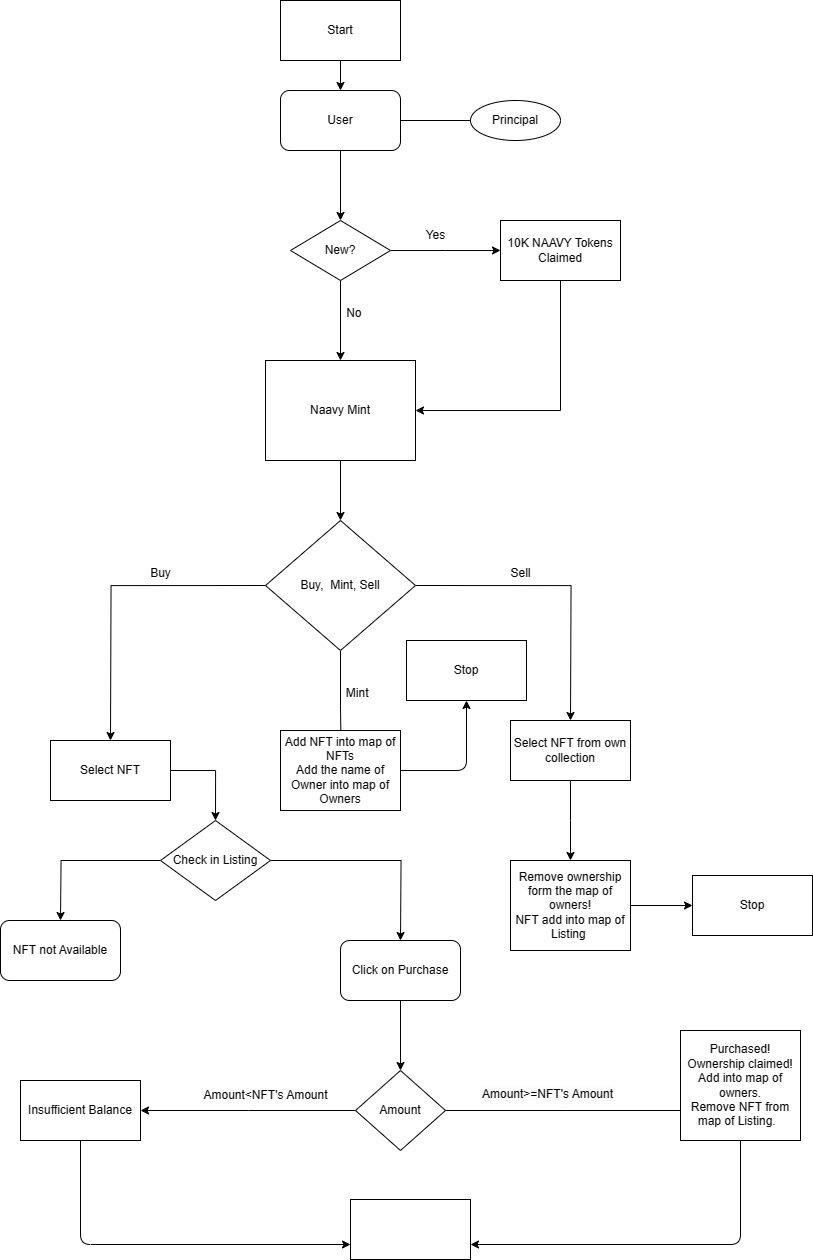

The diagram above was exported from draw.io. Its source (the exported page's mxGraphModel, read from the mxfile embedded in the PNG):
<mxGraphModel dx="1822" dy="1020" grid="1" gridSize="13" guides="1" tooltips="1" connect="1" arrows="1" fold="1" page="1" pageScale="1" pageWidth="850" pageHeight="1100" math="0" shadow="0">
  <root>
    <mxCell id="0" />
    <mxCell id="1" parent="0" />
    <mxCell id="fxeWnYleqp9rZ4sxz0dN-3" style="edgeStyle=orthogonalEdgeStyle;rounded=0;orthogonalLoop=1;jettySize=auto;html=1;entryX=0.5;entryY=0;entryDx=0;entryDy=0;" edge="1" parent="1" source="fxeWnYleqp9rZ4sxz0dN-4" target="fxeWnYleqp9rZ4sxz0dN-29">
      <mxGeometry relative="1" as="geometry" />
    </mxCell>
    <mxCell id="fxeWnYleqp9rZ4sxz0dN-4" value="User" style="rounded=1;whiteSpace=wrap;html=1;" vertex="1" parent="1">
      <mxGeometry x="290" y="100" width="120" height="60" as="geometry" />
    </mxCell>
    <mxCell id="fxeWnYleqp9rZ4sxz0dN-5" value="Principal" style="ellipse;whiteSpace=wrap;html=1;" vertex="1" parent="1">
      <mxGeometry x="480" y="110" width="90" height="40" as="geometry" />
    </mxCell>
    <mxCell id="fxeWnYleqp9rZ4sxz0dN-27" value="" style="endArrow=none;html=1;rounded=0;entryX=0;entryY=0.5;entryDx=0;entryDy=0;exitX=1;exitY=0.5;exitDx=0;exitDy=0;" edge="1" parent="1" source="fxeWnYleqp9rZ4sxz0dN-4" target="fxeWnYleqp9rZ4sxz0dN-5">
      <mxGeometry width="50" height="50" relative="1" as="geometry">
        <mxPoint x="400" y="410" as="sourcePoint" />
        <mxPoint x="450" y="360" as="targetPoint" />
      </mxGeometry>
    </mxCell>
    <mxCell id="fxeWnYleqp9rZ4sxz0dN-32" style="edgeStyle=orthogonalEdgeStyle;rounded=0;orthogonalLoop=1;jettySize=auto;html=1;exitX=1;exitY=0.5;exitDx=0;exitDy=0;" edge="1" parent="1" source="fxeWnYleqp9rZ4sxz0dN-29">
      <mxGeometry relative="1" as="geometry">
        <mxPoint x="510" y="260" as="targetPoint" />
      </mxGeometry>
    </mxCell>
    <mxCell id="fxeWnYleqp9rZ4sxz0dN-42" style="edgeStyle=orthogonalEdgeStyle;rounded=0;orthogonalLoop=1;jettySize=auto;html=1;exitX=0.5;exitY=1;exitDx=0;exitDy=0;entryX=0.5;entryY=0;entryDx=0;entryDy=0;" edge="1" parent="1" source="fxeWnYleqp9rZ4sxz0dN-29" target="fxeWnYleqp9rZ4sxz0dN-40">
      <mxGeometry relative="1" as="geometry" />
    </mxCell>
    <mxCell id="fxeWnYleqp9rZ4sxz0dN-29" value="New?" style="rhombus;whiteSpace=wrap;html=1;" vertex="1" parent="1">
      <mxGeometry x="300" y="230" width="100" height="60" as="geometry" />
    </mxCell>
    <mxCell id="fxeWnYleqp9rZ4sxz0dN-31" style="edgeStyle=orthogonalEdgeStyle;rounded=0;orthogonalLoop=1;jettySize=auto;html=1;exitX=0.5;exitY=1;exitDx=0;exitDy=0;" edge="1" parent="1" source="fxeWnYleqp9rZ4sxz0dN-30" target="fxeWnYleqp9rZ4sxz0dN-4">
      <mxGeometry relative="1" as="geometry" />
    </mxCell>
    <mxCell id="fxeWnYleqp9rZ4sxz0dN-30" value="Start" style="rounded=0;whiteSpace=wrap;html=1;" vertex="1" parent="1">
      <mxGeometry x="290" y="10" width="120" height="60" as="geometry" />
    </mxCell>
    <mxCell id="fxeWnYleqp9rZ4sxz0dN-44" style="edgeStyle=orthogonalEdgeStyle;rounded=0;orthogonalLoop=1;jettySize=auto;html=1;exitX=0.5;exitY=1;exitDx=0;exitDy=0;entryX=1;entryY=0.5;entryDx=0;entryDy=0;" edge="1" parent="1" source="fxeWnYleqp9rZ4sxz0dN-33" target="fxeWnYleqp9rZ4sxz0dN-40">
      <mxGeometry relative="1" as="geometry" />
    </mxCell>
    <mxCell id="fxeWnYleqp9rZ4sxz0dN-33" value="10K NAAVY Tokens Claimed" style="rounded=0;whiteSpace=wrap;html=1;" vertex="1" parent="1">
      <mxGeometry x="510" y="230" width="120" height="60" as="geometry" />
    </mxCell>
    <mxCell id="fxeWnYleqp9rZ4sxz0dN-34" value="Yes" style="text;html=1;align=center;verticalAlign=middle;resizable=0;points=[];autosize=1;strokeColor=none;fillColor=none;" vertex="1" parent="1">
      <mxGeometry x="425" y="230" width="40" height="30" as="geometry" />
    </mxCell>
    <mxCell id="fxeWnYleqp9rZ4sxz0dN-47" style="edgeStyle=orthogonalEdgeStyle;rounded=0;orthogonalLoop=1;jettySize=auto;html=1;exitX=0.5;exitY=1;exitDx=0;exitDy=0;entryX=0.5;entryY=0;entryDx=0;entryDy=0;" edge="1" parent="1" source="fxeWnYleqp9rZ4sxz0dN-40" target="fxeWnYleqp9rZ4sxz0dN-46">
      <mxGeometry relative="1" as="geometry" />
    </mxCell>
    <mxCell id="fxeWnYleqp9rZ4sxz0dN-40" value="Naavy Mint" style="rounded=0;whiteSpace=wrap;html=1;" vertex="1" parent="1">
      <mxGeometry x="275" y="370" width="150" height="100" as="geometry" />
    </mxCell>
    <mxCell id="fxeWnYleqp9rZ4sxz0dN-45" value="&amp;nbsp; No" style="text;html=1;align=center;verticalAlign=middle;resizable=0;points=[];autosize=1;strokeColor=none;fillColor=none;" vertex="1" parent="1">
      <mxGeometry x="335" y="308" width="50" height="30" as="geometry" />
    </mxCell>
    <mxCell id="fxeWnYleqp9rZ4sxz0dN-48" style="edgeStyle=orthogonalEdgeStyle;rounded=0;orthogonalLoop=1;jettySize=auto;html=1;exitX=0;exitY=0.5;exitDx=0;exitDy=0;" edge="1" parent="1" source="fxeWnYleqp9rZ4sxz0dN-46">
      <mxGeometry relative="1" as="geometry">
        <mxPoint x="120" y="750" as="targetPoint" />
      </mxGeometry>
    </mxCell>
    <mxCell id="fxeWnYleqp9rZ4sxz0dN-49" style="edgeStyle=orthogonalEdgeStyle;rounded=0;orthogonalLoop=1;jettySize=auto;html=1;exitX=1;exitY=0.5;exitDx=0;exitDy=0;" edge="1" parent="1" source="fxeWnYleqp9rZ4sxz0dN-46">
      <mxGeometry relative="1" as="geometry">
        <mxPoint x="580" y="730" as="targetPoint" />
      </mxGeometry>
    </mxCell>
    <mxCell id="fxeWnYleqp9rZ4sxz0dN-50" style="edgeStyle=orthogonalEdgeStyle;rounded=0;orthogonalLoop=1;jettySize=auto;html=1;exitX=0.5;exitY=1;exitDx=0;exitDy=0;" edge="1" parent="1" source="fxeWnYleqp9rZ4sxz0dN-46">
      <mxGeometry relative="1" as="geometry">
        <mxPoint x="350.66666666666674" y="770" as="targetPoint" />
      </mxGeometry>
    </mxCell>
    <mxCell id="fxeWnYleqp9rZ4sxz0dN-46" value="Buy,&amp;nbsp; Mint, Sell" style="rhombus;whiteSpace=wrap;html=1;" vertex="1" parent="1">
      <mxGeometry x="275" y="530" width="150" height="130" as="geometry" />
    </mxCell>
    <mxCell id="fxeWnYleqp9rZ4sxz0dN-51" value="Buy" style="text;html=1;align=center;verticalAlign=middle;resizable=0;points=[];autosize=1;strokeColor=none;fillColor=none;" vertex="1" parent="1">
      <mxGeometry x="150" y="568" width="40" height="30" as="geometry" />
    </mxCell>
    <mxCell id="fxeWnYleqp9rZ4sxz0dN-52" value="Sell" style="text;html=1;align=center;verticalAlign=middle;resizable=0;points=[];autosize=1;strokeColor=none;fillColor=none;" vertex="1" parent="1">
      <mxGeometry x="510" y="568" width="40" height="30" as="geometry" />
    </mxCell>
    <mxCell id="fxeWnYleqp9rZ4sxz0dN-53" value="&amp;nbsp; &amp;nbsp; Mint" style="text;html=1;align=center;verticalAlign=middle;resizable=0;points=[];autosize=1;strokeColor=none;fillColor=none;" vertex="1" parent="1">
      <mxGeometry x="330" y="688" width="60" height="30" as="geometry" />
    </mxCell>
    <mxCell id="fxeWnYleqp9rZ4sxz0dN-56" style="edgeStyle=orthogonalEdgeStyle;rounded=0;orthogonalLoop=1;jettySize=auto;html=1;exitX=1;exitY=0.5;exitDx=0;exitDy=0;entryX=0.5;entryY=0;entryDx=0;entryDy=0;" edge="1" parent="1" source="fxeWnYleqp9rZ4sxz0dN-54" target="fxeWnYleqp9rZ4sxz0dN-55">
      <mxGeometry relative="1" as="geometry" />
    </mxCell>
    <mxCell id="fxeWnYleqp9rZ4sxz0dN-54" value="Select NFT" style="rounded=0;whiteSpace=wrap;html=1;" vertex="1" parent="1">
      <mxGeometry x="60" y="750" width="120" height="60" as="geometry" />
    </mxCell>
    <mxCell id="fxeWnYleqp9rZ4sxz0dN-57" style="edgeStyle=orthogonalEdgeStyle;rounded=0;orthogonalLoop=1;jettySize=auto;html=1;exitX=0;exitY=0.5;exitDx=0;exitDy=0;" edge="1" parent="1" source="fxeWnYleqp9rZ4sxz0dN-55">
      <mxGeometry relative="1" as="geometry">
        <mxPoint x="70" y="930" as="targetPoint" />
      </mxGeometry>
    </mxCell>
    <mxCell id="fxeWnYleqp9rZ4sxz0dN-59" style="edgeStyle=orthogonalEdgeStyle;rounded=0;orthogonalLoop=1;jettySize=auto;html=1;exitX=1;exitY=0.5;exitDx=0;exitDy=0;" edge="1" parent="1" source="fxeWnYleqp9rZ4sxz0dN-55">
      <mxGeometry relative="1" as="geometry">
        <mxPoint x="410" y="950" as="targetPoint" />
      </mxGeometry>
    </mxCell>
    <mxCell id="fxeWnYleqp9rZ4sxz0dN-55" value="Check in Listing" style="rhombus;whiteSpace=wrap;html=1;" vertex="1" parent="1">
      <mxGeometry x="170" y="830" width="110" height="80" as="geometry" />
    </mxCell>
    <mxCell id="fxeWnYleqp9rZ4sxz0dN-58" value="NFT not Available" style="rounded=1;whiteSpace=wrap;html=1;" vertex="1" parent="1">
      <mxGeometry x="10" y="930" width="120" height="60" as="geometry" />
    </mxCell>
    <mxCell id="fxeWnYleqp9rZ4sxz0dN-63" style="edgeStyle=orthogonalEdgeStyle;rounded=0;orthogonalLoop=1;jettySize=auto;html=1;exitX=0.5;exitY=1;exitDx=0;exitDy=0;" edge="1" parent="1" source="fxeWnYleqp9rZ4sxz0dN-60" target="fxeWnYleqp9rZ4sxz0dN-62">
      <mxGeometry relative="1" as="geometry" />
    </mxCell>
    <mxCell id="fxeWnYleqp9rZ4sxz0dN-60" value="Click on Purchase" style="rounded=1;whiteSpace=wrap;html=1;" vertex="1" parent="1">
      <mxGeometry x="350" y="950" width="120" height="60" as="geometry" />
    </mxCell>
    <mxCell id="fxeWnYleqp9rZ4sxz0dN-66" style="edgeStyle=orthogonalEdgeStyle;rounded=0;orthogonalLoop=1;jettySize=auto;html=1;exitX=0;exitY=0.5;exitDx=0;exitDy=0;" edge="1" parent="1" source="fxeWnYleqp9rZ4sxz0dN-62">
      <mxGeometry relative="1" as="geometry">
        <mxPoint x="150" y="1120" as="targetPoint" />
      </mxGeometry>
    </mxCell>
    <mxCell id="fxeWnYleqp9rZ4sxz0dN-68" style="edgeStyle=orthogonalEdgeStyle;rounded=0;orthogonalLoop=1;jettySize=auto;html=1;exitX=1;exitY=0.5;exitDx=0;exitDy=0;" edge="1" parent="1" source="fxeWnYleqp9rZ4sxz0dN-62">
      <mxGeometry relative="1" as="geometry">
        <mxPoint x="700" y="1120" as="targetPoint" />
      </mxGeometry>
    </mxCell>
    <mxCell id="fxeWnYleqp9rZ4sxz0dN-62" value="Amount" style="rhombus;whiteSpace=wrap;html=1;" vertex="1" parent="1">
      <mxGeometry x="365" y="1080" width="90" height="80" as="geometry" />
    </mxCell>
    <mxCell id="fxeWnYleqp9rZ4sxz0dN-65" value="Amount&amp;lt;NFT's Amount" style="text;html=1;align=center;verticalAlign=middle;resizable=0;points=[];autosize=1;strokeColor=none;fillColor=none;" vertex="1" parent="1">
      <mxGeometry x="200" y="1090" width="150" height="30" as="geometry" />
    </mxCell>
    <mxCell id="fxeWnYleqp9rZ4sxz0dN-77" style="edgeStyle=orthogonalEdgeStyle;rounded=1;orthogonalLoop=1;jettySize=auto;html=1;exitX=0.5;exitY=1;exitDx=0;exitDy=0;entryX=0;entryY=0.75;entryDx=0;entryDy=0;" edge="1" parent="1" source="fxeWnYleqp9rZ4sxz0dN-67" target="fxeWnYleqp9rZ4sxz0dN-76">
      <mxGeometry relative="1" as="geometry" />
    </mxCell>
    <mxCell id="fxeWnYleqp9rZ4sxz0dN-67" value="Insufficient Balance" style="rounded=0;whiteSpace=wrap;html=1;" vertex="1" parent="1">
      <mxGeometry x="30" y="1090" width="120" height="60" as="geometry" />
    </mxCell>
    <mxCell id="fxeWnYleqp9rZ4sxz0dN-69" value="&lt;span style=&quot;color: rgb(0, 0, 0); font-family: Helvetica; font-size: 12px; font-style: normal; font-variant-ligatures: normal; font-variant-caps: normal; font-weight: 400; letter-spacing: normal; orphans: 2; text-align: center; text-indent: 0px; text-transform: none; widows: 2; word-spacing: 0px; -webkit-text-stroke-width: 0px; background-color: rgb(251, 251, 251); text-decoration-thickness: initial; text-decoration-style: initial; text-decoration-color: initial; float: none; display: inline !important;&quot;&gt;Amount&amp;gt;=NFT's Amount&lt;/span&gt;" style="text;whiteSpace=wrap;html=1;" vertex="1" parent="1">
      <mxGeometry x="490" y="1090" width="160" height="40" as="geometry" />
    </mxCell>
    <mxCell id="fxeWnYleqp9rZ4sxz0dN-78" style="edgeStyle=orthogonalEdgeStyle;rounded=1;orthogonalLoop=1;jettySize=auto;html=1;exitX=0.5;exitY=1;exitDx=0;exitDy=0;entryX=1;entryY=0.75;entryDx=0;entryDy=0;" edge="1" parent="1" source="fxeWnYleqp9rZ4sxz0dN-71" target="fxeWnYleqp9rZ4sxz0dN-76">
      <mxGeometry relative="1" as="geometry" />
    </mxCell>
    <mxCell id="fxeWnYleqp9rZ4sxz0dN-71" value="Purchased!&lt;br&gt;Ownership claimed!&lt;br&gt;Add into map of owners.&lt;br&gt;Remove NFT from map of Listing.&amp;nbsp;&amp;nbsp;" style="rounded=0;whiteSpace=wrap;html=1;" vertex="1" parent="1">
      <mxGeometry x="690" y="1040" width="120" height="110" as="geometry" />
    </mxCell>
    <mxCell id="fxeWnYleqp9rZ4sxz0dN-73" style="edgeStyle=orthogonalEdgeStyle;rounded=0;orthogonalLoop=1;jettySize=auto;html=1;exitX=0.5;exitY=1;exitDx=0;exitDy=0;" edge="1" parent="1" source="fxeWnYleqp9rZ4sxz0dN-72">
      <mxGeometry relative="1" as="geometry">
        <mxPoint x="580" y="870" as="targetPoint" />
      </mxGeometry>
    </mxCell>
    <mxCell id="fxeWnYleqp9rZ4sxz0dN-72" value="Select NFT from own collection" style="rounded=0;whiteSpace=wrap;html=1;" vertex="1" parent="1">
      <mxGeometry x="520" y="730" width="120" height="60" as="geometry" />
    </mxCell>
    <mxCell id="fxeWnYleqp9rZ4sxz0dN-82" style="edgeStyle=orthogonalEdgeStyle;rounded=1;orthogonalLoop=1;jettySize=auto;html=1;exitX=1;exitY=0.5;exitDx=0;exitDy=0;entryX=0;entryY=0.5;entryDx=0;entryDy=0;" edge="1" parent="1" source="fxeWnYleqp9rZ4sxz0dN-74" target="fxeWnYleqp9rZ4sxz0dN-81">
      <mxGeometry relative="1" as="geometry" />
    </mxCell>
    <mxCell id="fxeWnYleqp9rZ4sxz0dN-74" value="Remove ownership form the map of owners!&lt;br&gt;NFT add into map of Listing&amp;nbsp;" style="rounded=0;whiteSpace=wrap;html=1;" vertex="1" parent="1">
      <mxGeometry x="520" y="870" width="120" height="90" as="geometry" />
    </mxCell>
    <mxCell id="fxeWnYleqp9rZ4sxz0dN-84" style="edgeStyle=orthogonalEdgeStyle;rounded=1;orthogonalLoop=1;jettySize=auto;html=1;exitX=1;exitY=0.5;exitDx=0;exitDy=0;entryX=0.5;entryY=1;entryDx=0;entryDy=0;" edge="1" parent="1" source="fxeWnYleqp9rZ4sxz0dN-75" target="fxeWnYleqp9rZ4sxz0dN-83">
      <mxGeometry relative="1" as="geometry" />
    </mxCell>
    <mxCell id="fxeWnYleqp9rZ4sxz0dN-75" value="Add NFT into map of NFTs&lt;br&gt;Add the name of Owner into map of Owners&lt;br&gt;" style="rounded=0;whiteSpace=wrap;html=1;" vertex="1" parent="1">
      <mxGeometry x="290" y="740" width="120" height="80" as="geometry" />
    </mxCell>
    <mxCell id="fxeWnYleqp9rZ4sxz0dN-76" value="" style="rounded=0;whiteSpace=wrap;html=1;" vertex="1" parent="1">
      <mxGeometry x="360" y="1209" width="120" height="60" as="geometry" />
    </mxCell>
    <mxCell id="fxeWnYleqp9rZ4sxz0dN-81" value="Stop" style="rounded=0;whiteSpace=wrap;html=1;" vertex="1" parent="1">
      <mxGeometry x="702" y="885" width="120" height="60" as="geometry" />
    </mxCell>
    <mxCell id="fxeWnYleqp9rZ4sxz0dN-83" value="Stop" style="rounded=0;whiteSpace=wrap;html=1;" vertex="1" parent="1">
      <mxGeometry x="416" y="650" width="120" height="60" as="geometry" />
    </mxCell>
  </root>
</mxGraphModel>